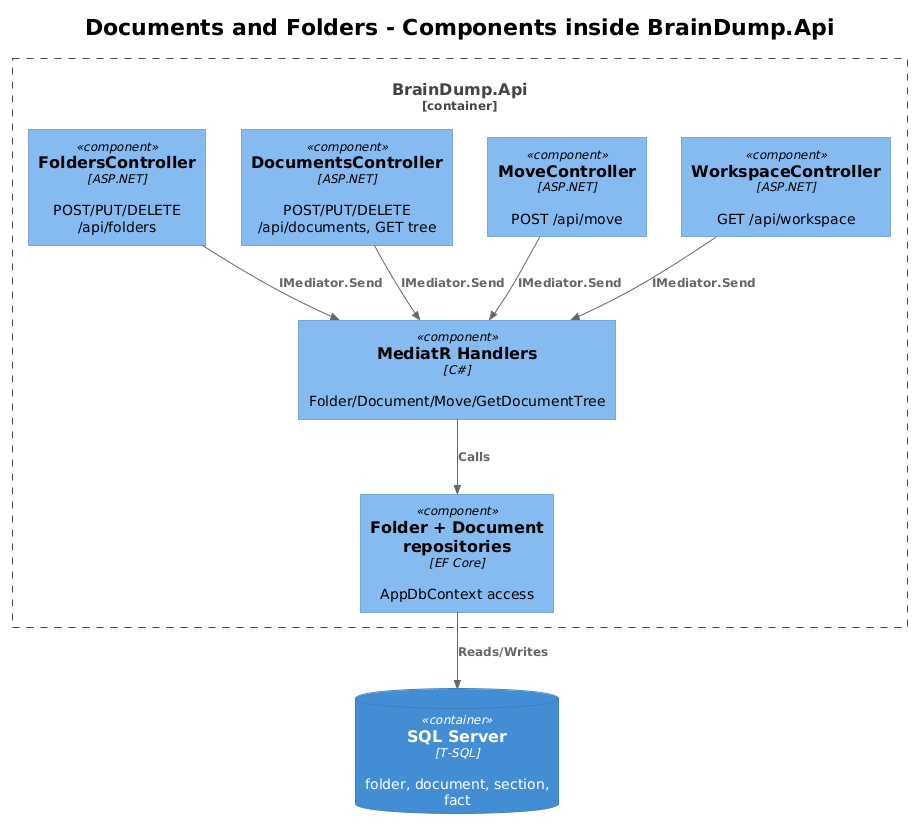

The diagram above was rendered by PlantUML. Its source (embedded in the PNG):
@startuml
!theme plain
!include <C4/C4_Component>

title Documents and Folders - Components inside BrainDump.Api

Container_Boundary(api, "BrainDump.Api") {
    Component(foldersCtrl, "FoldersController", "ASP.NET", "POST/PUT/DELETE /api/folders")
    Component(docsCtrl, "DocumentsController", "ASP.NET", "POST/PUT/DELETE /api/documents, GET tree")
    Component(moveCtrl, "MoveController", "ASP.NET", "POST /api/move")
    Component(wsCtrl, "WorkspaceController", "ASP.NET", "GET /api/workspace")
    Component(handlers, "MediatR Handlers", "C#", "Folder/Document/Move/GetDocumentTree")
    Component(repos, "Folder + Document repositories", "EF Core", "AppDbContext access")
}

ContainerDb(db, "SQL Server", "T-SQL", "folder, document, section, fact")

Rel(foldersCtrl, handlers, "IMediator.Send")
Rel(docsCtrl, handlers, "IMediator.Send")
Rel(moveCtrl, handlers, "IMediator.Send")
Rel(wsCtrl, handlers, "IMediator.Send")
Rel(handlers, repos, "Calls")
Rel(repos, db, "Reads/Writes")
@enduml